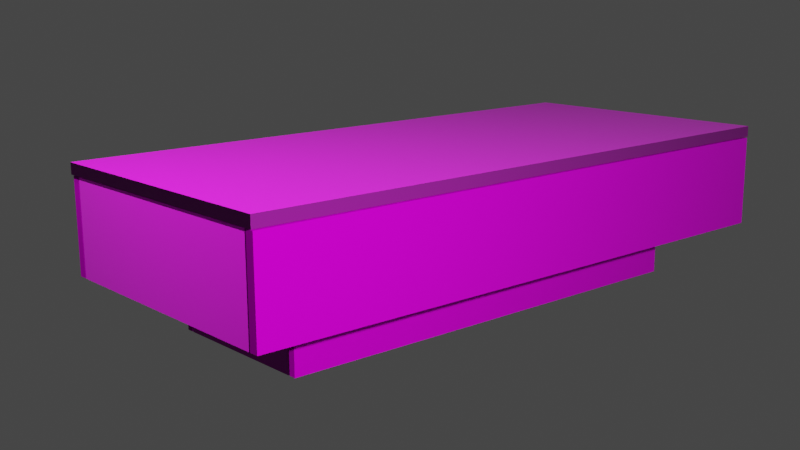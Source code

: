 # Source: banco.blend  (saved by Blender 2.90.8; exported with 4.5.12 LTS)
import bpy
from mathutils import Matrix  # noqa: F401  (used for matrix-valued properties, if any)

bpy.ops.wm.read_factory_settings(use_empty=True)
scene = bpy.context.scene
scene.name = 'Scene'

# ---- collections
col_collection = bpy.data.collections.new('Collection'); scene.collection.children.link(col_collection)

# ---- images (referenced by path relative to the original .blend; pixels are not part of the script)
import os
ASSET_DIR = os.environ.get("B2B_ASSET_DIR", "")  # directory of the original .blend (textures are referenced by path, not embedded)
HERE = os.path.dirname(os.path.abspath(__file__))  # packed textures are extracted next to this script under _unpacked/

def load_image(name, relpath, width, height, colorspace="sRGB"):
    """Load a texture the original file referenced (path relative to the .blend, or extracted next to this script)."""
    p = next((c for c in (os.path.join(HERE, relpath), os.path.join(ASSET_DIR, relpath)) if relpath and os.path.exists(c)), "")
    if p:
        img = bpy.data.images.load(p, check_existing=True)
        img.name = name
    else:  # same state as the original file: an image datablock whose file is absent (Cycles renders it pink)
        img = bpy.data.images.new(name, width, height)
        img.source = "FILE"
        img.filepath = "//" + (relpath or name)
    img.colorspace_settings.name = colorspace
    return img
img_marble014_1k_normal_jpg = load_image('Marble014_1K_Normal.jpg', 'textures/Marble014_1K_Normal.jpg', 1024, 1024, 'sRGB')
img_marble014_1k_roughness_jpg = load_image('Marble014_1K_Roughness.jpg', 'textures/Marble014_1K_Roughness.jpg', 1024, 1024, 'sRGB')
img_marble014_1k_color_jpg = load_image('Marble014_1K_Color.jpg', 'textures/Marble014_1K_Color.jpg', 1024, 1024, 'sRGB')

# ---- materials (node trees are filled in below, after node groups)
mat_material = bpy.data.materials.new('Material')
mat_material.alpha_threshold = 0.0
mat_material.use_transparent_shadow = False
mat_material.line_color = (0.0, 0.0, 0.0, 1.0)

# ---- material node trees
mat_material.use_nodes = True; mat_material.node_tree.nodes.clear()
_N = mat_material.node_tree.nodes; _L = mat_material.node_tree.links
n0 = _N.new('ShaderNodeOutputMaterial'); n0.name = 'Material Output'; n0.location = (300, 300)
n1 = _N.new('ShaderNodeNormalMap'); n1.name = 'Mapa normal'; n1.location = (-188, -187)
n2 = _N.new('ShaderNodeTexImage'); n2.name = 'Imagen.002'; n2.location = (-468, -182)
n2.image = img_marble014_1k_normal_jpg
n3 = _N.new('ShaderNodeTexImage'); n3.name = 'Imagen.003'; n3.location = (-321, 88)
n3.image = img_marble014_1k_roughness_jpg
n4 = _N.new('ShaderNodeTexImage'); n4.name = 'Imagen'; n4.location = (-325, 380)
n4.image = img_marble014_1k_color_jpg
n5 = _N.new('ShaderNodeBsdfPrincipled'); n5.name = 'Principled BSDF'; n5.location = (10, 300)
n5.distribution = 'GGX'
n5.subsurface_method = 'BURLEY'
n5.inputs[3].default_value = 1.45
n5.inputs[13].default_value = 0.02727
n5.inputs[24].default_value = 0.04545
n5.inputs[27].default_value = (0.0, 0.0, 0.0, 1.0)
n5.inputs[28].default_value = 1.0
_L.new(n5.outputs[0], n0.inputs[0])
_L.new(n2.outputs[0], n1.inputs[1])
_L.new(n4.outputs[0], n5.inputs[0])
_L.new(n3.outputs[0], n5.inputs[2])
_L.new(n1.outputs[0], n5.inputs[5])
n0.is_active_output = True

# ---- world
world_world = bpy.data.worlds.new('World'); scene.world = world_world
world_world.use_nodes = True; world_world.node_tree.nodes.clear()
_N = world_world.node_tree.nodes; _L = world_world.node_tree.links
n0 = _N.new('ShaderNodeOutputWorld'); n0.name = 'World Output'; n0.location = (300, 300)
n1 = _N.new('ShaderNodeBackground'); n1.name = 'Background'; n1.location = (10, 300)
n1.inputs[0].default_value = (0.05088, 0.05088, 0.05088, 1.0)
_L.new(n1.outputs[0], n0.inputs[0])
n0.is_active_output = True
world_world.color = (0.05088, 0.05088, 0.05088)
world_world.use_sun_shadow = False
world_world.sun_shadow_jitter_overblur = 0.0

# ---- cameras
cam_camera = bpy.data.cameras.new('Camera')
cam_camera.clip_end = 100.0
cam_camera.ortho_scale = 7.314

# ---- lights
light_light = bpy.data.lights.new('Light', 'POINT')
light_light.transmission_factor = 0.0
light_light.energy = 1000.0
light_light.shadow_soft_size = 0.1
light_light.shadow_maximum_resolution = 0.006
light_light.use_absolute_resolution = True
light_light_001 = bpy.data.lights.new('Light.001', 'POINT')
light_light_001.transmission_factor = 0.0
light_light_001.energy = 1000.0
light_light_001.shadow_soft_size = 0.1
light_light_001.shadow_maximum_resolution = 0.006
light_light_001.use_absolute_resolution = True

# ---- meshes
me_cube = bpy.data.meshes.new('Cube')
me_cube.from_pydata([(1.0, 1.0, 1.0), (1.0, 1.0, -1.0), (1.0, -1.0, 1.0), (1.0, -1.0, -1.0), (-1.0, 1.0, 1.0), (-1.0, 1.0, -1.0), (-1.0, -1.0, 1.0), (-1.0, -1.0, -1.0)], [], [(0, 4, 6, 2), (3, 2, 6, 7), (7, 6, 4, 5), (5, 1, 3, 7), (1, 0, 2, 3), (5, 4, 0, 1)])
_uv = me_cube.uv_layers.new(name='UVMap')
_uv.uv.foreach_set('vector', [0.625, 0.5, 0.875, 0.5, 0.875, 0.75, 0.625, 0.75, 0.375, 0.75, 0.625, 0.75, 0.625, 1.0, 0.375, 1.0, 0.375, 0.0, 0.625, 0.0, 0.625, 0.25, 0.375, 0.25, 0.125, 0.5, 0.375, 0.5, 0.375, 0.75, 0.125, 0.75, 0.375, 0.5, 0.625, 0.5, 0.625, 0.75, 0.375, 0.75, 0.375, 0.25, 0.625, 0.25, 0.625, 0.5, 0.375, 0.5])
me_cube.materials.append(mat_material)
me_cube.use_remesh_preserve_volume = False
me_cube.use_remesh_preserve_attributes = False
me_cube.use_mirror_vertex_groups = False
me_cube.update()
me_cube_001 = bpy.data.meshes.new('Cube.001')
me_cube_001.from_pydata([(1.0, 1.0, 1.0), (1.0, 1.0, -1.0), (1.0, -1.0, 1.0), (1.0, -1.0, -1.0), (-1.0, 1.0, 1.0), (-1.0, 1.0, -1.0), (-1.0, -1.0, 1.0), (-1.0, -1.0, -1.0)], [], [(0, 4, 6, 2), (3, 2, 6, 7), (7, 6, 4, 5), (5, 1, 3, 7), (1, 0, 2, 3), (5, 4, 0, 1)])
_uv = me_cube_001.uv_layers.new(name='UVMap')
_uv.uv.foreach_set('vector', [0.625, 0.5, 0.875, 0.5, 0.875, 0.75, 0.625, 0.75, 0.375, 0.75, 0.625, 0.75, 0.625, 1.0, 0.375, 1.0, 0.375, 0.0, 0.625, 0.0, 0.625, 0.25, 0.375, 0.25, 0.125, 0.5, 0.375, 0.5, 0.375, 0.75, 0.125, 0.75, 0.375, 0.5, 0.625, 0.5, 0.625, 0.75, 0.375, 0.75, 0.375, 0.25, 0.625, 0.25, 0.625, 0.5, 0.375, 0.5])
me_cube_001.materials.append(mat_material)
me_cube_001.use_remesh_preserve_volume = False
me_cube_001.use_remesh_preserve_attributes = False
me_cube_001.use_mirror_vertex_groups = False
me_cube_001.update()
me_cube_002 = bpy.data.meshes.new('Cube.002')
me_cube_002.from_pydata([(1.0, 1.0, 1.0), (1.0, 1.0, -1.0), (1.0, -1.0, 1.0), (1.0, -1.0, -1.0), (-1.0, 1.0, 1.0), (-1.0, 1.0, -1.0), (-1.0, -1.0, 1.0), (-1.0, -1.0, -1.0)], [], [(0, 4, 6, 2), (3, 2, 6, 7), (7, 6, 4, 5), (5, 1, 3, 7), (1, 0, 2, 3), (5, 4, 0, 1)])
_uv = me_cube_002.uv_layers.new(name='UVMap')
_uv.uv.foreach_set('vector', [-0.2005, 0.6828, 1.29, 0.6828, 1.29, 0.9071, -0.2005, 0.9071, 0.8658, -0.04941, 0.9662, -0.04941, 0.9662, 1.151, 0.8658, 1.151, 0.3469, 0.01179, 0.445, 0.01179, 0.445, 0.996, 0.3469, 0.996, 0.04869, 0.01963, 0.5461, 0.01963, 0.5461, 0.9921, 0.04869, 0.9921, 0.6494, -0.02136, 0.5615, -0.02136, 0.5615, 1.006, 0.6494, 1.006, 0.06014, 0.4775, 0.9164, 0.4775, 0.9164, 0.6709, 0.06014, 0.6709])
me_cube_002.materials.append(mat_material)
me_cube_002.use_remesh_preserve_volume = False
me_cube_002.use_remesh_preserve_attributes = False
me_cube_002.use_mirror_vertex_groups = False
me_cube_002.update()
me_cube_003 = bpy.data.meshes.new('Cube.003')
me_cube_003.from_pydata([(1.0, 1.0, 1.0), (1.0, 1.0, -1.0), (1.0, -1.0, 1.0), (1.0, -1.0, -1.0), (-1.0, 1.0, 1.0), (-1.0, 1.0, -1.0), (-1.0, -1.0, 1.0), (-1.0, -1.0, -1.0)], [], [(0, 4, 6, 2), (3, 2, 6, 7), (7, 6, 4, 5), (5, 1, 3, 7), (1, 0, 2, 3), (5, 4, 0, 1)])
_uv = me_cube_003.uv_layers.new(name='UVMap')
_uv.uv.foreach_set('vector', [0.625, 0.5, 0.875, 0.5, 0.875, 0.75, 0.625, 0.75, 0.3493, 0.1931, 0.9788, 0.1931, 0.9788, 0.8226, 0.3493, 0.8226, 0.375, 0.03618, 0.625, 0.03618, 0.625, 0.9794, 0.375, 0.9794, 0.125, 0.5, 0.375, 0.5, 0.375, 0.75, 0.125, 0.75, 0.375, 0.5, 0.625, 0.5, 0.625, 0.75, 0.375, 0.75, 0.1136, -0.01144, 0.8864, -0.01144, 0.8864, 0.7614, 0.1136, 0.7614])
me_cube_003.materials.append(mat_material)
me_cube_003.use_remesh_preserve_volume = False
me_cube_003.use_remesh_preserve_attributes = False
me_cube_003.use_mirror_vertex_groups = False
me_cube_003.update()
me_cube_004 = bpy.data.meshes.new('Cube.004')
me_cube_004.from_pydata([(1.0, 1.0, 1.0), (1.0, 1.0, -1.0), (1.0, -1.0, 1.0), (1.0, -1.0, -1.0), (-1.0, 1.0, 1.0), (-1.0, 1.0, -1.0), (-1.0, -1.0, 1.0), (-1.0, -1.0, -1.0)], [], [(0, 4, 6, 2), (3, 2, 6, 7), (7, 6, 4, 5), (5, 1, 3, 7), (1, 0, 2, 3), (5, 4, 0, 1)])
_uv = me_cube_004.uv_layers.new(name='UVMap')
_uv.uv.foreach_set('vector', [0.2037, 0.1139, 0.9681, 0.1139, 0.9681, 0.8783, 0.2037, 0.8783, 0.01119, 0.01705, 0.9849, 0.01705, 0.9849, 0.9908, 0.01119, 0.9908, 0.1179, -0.01881, 0.8196, -0.01881, 0.8196, 0.6829, 0.1179, 0.6829, -0.01121, 0.2154, 0.769, 0.2154, 0.769, 0.9956, -0.01121, 0.9956, 0.6207, 0.03592, 0.8871, 0.03592, 0.8871, 0.9016, 0.6207, 0.9016, 0.1242, 0.132, 0.8992, 0.132, 0.8992, 0.907, 0.1242, 0.907])
me_cube_004.materials.append(mat_material)
me_cube_004.use_remesh_preserve_volume = False
me_cube_004.use_remesh_preserve_attributes = False
me_cube_004.use_mirror_vertex_groups = False
me_cube_004.update()
me_cube_005 = bpy.data.meshes.new('Cube.005')
me_cube_005.from_pydata([(1.0, 1.0, 1.0), (1.0, 1.0, -1.0), (1.0, -1.0, 1.0), (1.0, -1.0, -1.0), (-1.0, 1.0, 1.0), (-1.0, 1.0, -1.0), (-1.0, -1.0, 1.0), (-1.0, -1.0, -1.0)], [], [(0, 4, 6, 2), (3, 2, 6, 7), (7, 6, 4, 5), (5, 1, 3, 7), (1, 0, 2, 3), (5, 4, 0, 1)])
_uv = me_cube_005.uv_layers.new(name='UVMap')
_uv.uv.foreach_set('vector', [0.625, 0.5, 0.875, 0.5, 0.875, 0.75, 0.625, 0.75, 0.375, 0.75, 0.625, 0.75, 0.625, 1.0, 0.375, 1.0, 0.375, 0.0, 0.625, 0.0, 0.625, 0.25, 0.375, 0.25, 0.125, 0.5, 0.375, 0.5, 0.375, 0.75, 0.125, 0.75, 0.375, 0.5, 0.625, 0.5, 0.625, 0.75, 0.375, 0.75, 0.375, 0.25, 0.625, 0.25, 0.625, 0.5, 0.375, 0.5])
me_cube_005.materials.append(mat_material)
me_cube_005.use_remesh_preserve_volume = False
me_cube_005.use_remesh_preserve_attributes = False
me_cube_005.use_mirror_vertex_groups = False
me_cube_005.update()
me_cube_006 = bpy.data.meshes.new('Cube.006')
me_cube_006.from_pydata([(1.0, 1.0, 1.0), (1.0, 1.0, -1.0), (1.0, -1.0, 1.0), (1.0, -1.0, -1.0), (-1.0, 1.0, 1.0), (-1.0, 1.0, -1.0), (-1.0, -1.0, 1.0), (-1.0, -1.0, -1.0)], [], [(0, 4, 6, 2), (3, 2, 6, 7), (7, 6, 4, 5), (5, 1, 3, 7), (1, 0, 2, 3), (5, 4, 0, 1)])
_uv = me_cube_006.uv_layers.new(name='UVMap')
_uv.uv.foreach_set('vector', [0.625, 0.5, 0.875, 0.5, 0.875, 0.75, 0.625, 0.75, 0.375, 0.75, 0.625, 0.75, 0.625, 1.0, 0.375, 1.0, 0.375, 0.0, 0.625, 0.0, 0.625, 0.25, 0.375, 0.25, 0.125, 0.5, 0.375, 0.5, 0.375, 0.75, 0.125, 0.75, 0.375, 0.5, 0.625, 0.5, 0.625, 0.75, 0.375, 0.75, 0.375, 0.25, 0.625, 0.25, 0.625, 0.5, 0.375, 0.5])
me_cube_006.materials.append(mat_material)
me_cube_006.use_remesh_preserve_volume = False
me_cube_006.use_remesh_preserve_attributes = False
me_cube_006.use_mirror_vertex_groups = False
me_cube_006.update()
me_cube_007 = bpy.data.meshes.new('Cube.007')
me_cube_007.from_pydata([(1.0, 1.0, 1.0), (1.0, 1.0, -1.0), (1.0, -1.0, 1.0), (1.0, -1.0, -1.0), (-1.0, 1.0, 1.0), (-1.0, 1.0, -1.0), (-1.0, -1.0, 1.0), (-1.0, -1.0, -1.0)], [], [(0, 4, 6, 2), (3, 2, 6, 7), (7, 6, 4, 5), (5, 1, 3, 7), (1, 0, 2, 3), (5, 4, 0, 1)])
_uv = me_cube_007.uv_layers.new(name='UVMap')
_uv.uv.foreach_set('vector', [0.625, 0.5, 0.875, 0.5, 0.875, 0.75, 0.625, 0.75, 0.375, 0.75, 0.625, 0.75, 0.625, 1.0, 0.375, 1.0, 0.7402, 0.1787, 0.9902, 0.1787, 0.9902, 0.9697, 0.7402, 0.9697, 0.125, 0.5, 0.375, 0.5, 0.375, 0.75, 0.125, 0.75, 0.375, 0.5, 0.625, 0.5, 0.625, 0.75, 0.375, 0.75, 0.375, 0.25, 0.625, 0.25, 0.625, 0.5, 0.375, 0.5])
me_cube_007.materials.append(mat_material)
me_cube_007.use_remesh_preserve_volume = False
me_cube_007.use_remesh_preserve_attributes = False
me_cube_007.use_mirror_vertex_groups = False
me_cube_007.update()
me_cube_008 = bpy.data.meshes.new('Cube.008')
me_cube_008.from_pydata([(1.0, 1.0, 1.0), (1.0, 1.0, -1.0), (1.0, -1.0, 1.0), (1.0, -1.0, -1.0), (-1.0, 1.0, 1.0), (-1.0, 1.0, -1.0), (-1.0, -1.0, 1.0), (-1.0, -1.0, -1.0)], [], [(0, 4, 6, 2), (3, 2, 6, 7), (7, 6, 4, 5), (5, 1, 3, 7), (1, 0, 2, 3), (5, 4, 0, 1)])
_uv = me_cube_008.uv_layers.new(name='UVMap')
_uv.uv.foreach_set('vector', [0.625, 0.5, 0.875, 0.5, 0.875, 0.75, 0.625, 0.75, 0.375, 0.75, 0.625, 0.75, 0.625, 1.0, 0.375, 1.0, 0.375, 0.0, 0.625, 0.0, 0.625, 0.25, 0.375, 0.25, 0.125, 0.5, 0.375, 0.5, 0.375, 0.75, 0.125, 0.75, 0.123, 0.008129, 0.373, 0.008129, 0.373, 0.8942, 0.123, 0.8942, 0.375, 0.25, 0.625, 0.25, 0.625, 0.5, 0.375, 0.5])
me_cube_008.materials.append(mat_material)
me_cube_008.use_remesh_preserve_volume = False
me_cube_008.use_remesh_preserve_attributes = False
me_cube_008.use_mirror_vertex_groups = False
me_cube_008.update()

# ---- objects
ob_cube = bpy.data.objects.new('Cube', me_cube)
ob_light = bpy.data.objects.new('Light', light_light)
ob_camera = bpy.data.objects.new('Camera', cam_camera)
ob_cube_001 = bpy.data.objects.new('Cube.001', me_cube_001)
ob_cube_002 = bpy.data.objects.new('Cube.002', me_cube_002)
ob_cube_003 = bpy.data.objects.new('Cube.003', me_cube_003)
ob_cube_004 = bpy.data.objects.new('Cube.004', me_cube_004)
ob_cube_005 = bpy.data.objects.new('Cube.005', me_cube_005)
ob_cube_006 = bpy.data.objects.new('Cube.006', me_cube_006)
ob_cube_007 = bpy.data.objects.new('Cube.007', me_cube_007)
ob_cube_008 = bpy.data.objects.new('Cube.008', me_cube_008)
ob_light_001 = bpy.data.objects.new('Light.001', light_light_001)

# ---- transforms, parenting, visibility, modifiers, constraints
ob_cube.location = (0.0, 0.0, 0.0)
ob_cube.scale = (0.7018, 2.268, -0.2687)
ob_cube.lock_rotations_4d = False
ob_cube.empty_display_type = 'ARROWS'
ob_cube.lineart.crease_threshold = 0.0
ob_light.location = (0.1595, -4.999, 4.826)
ob_light.rotation_euler = (0.6503, 0.05522, 1.866)
ob_light.lock_rotations_4d = False
ob_light.empty_display_type = 'ARROWS'
ob_light.color = (0.0, 0.0, 0.0, 0.0)
ob_light.lineart.crease_threshold = 0.0
ob_camera.location = (7.359, -6.926, 2.817)
ob_camera.rotation_euler = (1.34, 0.005236, 0.8522)
ob_camera.lock_rotations_4d = False
ob_camera.empty_display_type = 'ARROWS'
ob_camera.color = (0.0, 0.0, 0.0, 0.0)
ob_camera.display_type = 'WIRE'
ob_camera.lineart.crease_threshold = 0.0
ob_cube_001.location = (0.0, 0.0, 0.6668)
ob_cube_001.scale = (1.236, 2.846, -0.4375)
ob_cube_001.lock_rotations_4d = False
ob_cube_001.empty_display_type = 'ARROWS'
ob_cube_001.lineart.crease_threshold = 0.0
ob_cube_002.location = (0.004049, -0.01987, 1.17)
ob_cube_002.scale = (1.34, 2.964, -0.05267)
ob_cube_002.lock_rotations_4d = False
ob_cube_002.empty_display_type = 'ARROWS'
ob_cube_002.lineart.crease_threshold = 0.0
ob_cube_003.location = (-1.294, -0.01009, 0.6668)
ob_cube_003.scale = (0.04305, 2.954, -0.4375)
ob_cube_003.lock_rotations_4d = False
ob_cube_003.empty_display_type = 'ARROWS'
ob_cube_003.lineart.crease_threshold = 0.0
ob_cube_004.location = (1.294, -0.008819, 0.6668)
ob_cube_004.scale = (0.04305, 2.956, -0.4375)
ob_cube_004.lock_rotations_4d = False
ob_cube_004.empty_display_type = 'ARROWS'
ob_cube_004.lineart.crease_threshold = 0.0
ob_cube_005.location = (0.0, 2.895, 0.6668)
ob_cube_005.scale = (1.236, -0.05546, -0.4375)
ob_cube_005.lock_rotations_4d = False
ob_cube_005.empty_display_type = 'ARROWS'
ob_cube_005.lineart.crease_threshold = 0.0
ob_cube_006.location = (0.0, -2.909, 0.6668)
ob_cube_006.scale = (1.236, -0.05546, -0.4375)
ob_cube_006.lock_rotations_4d = False
ob_cube_006.empty_display_type = 'ARROWS'
ob_cube_006.lineart.crease_threshold = 0.0
ob_cube_007.location = (-0.7511, 0.0, 0.0)
ob_cube_007.scale = (0.0335, 2.268, -0.2687)
ob_cube_007.lock_rotations_4d = False
ob_cube_007.empty_display_type = 'ARROWS'
ob_cube_007.lineart.crease_threshold = 0.0
ob_cube_008.location = (0.7514, 0.0, 0.0)
ob_cube_008.scale = (0.0335, 2.268, -0.2687)
ob_cube_008.lock_rotations_4d = False
ob_cube_008.empty_display_type = 'ARROWS'
ob_cube_008.lineart.crease_threshold = 0.0
ob_light_001.location = (6.423, -3.389, 2.694)
ob_light_001.rotation_euler = (0.6503, 0.05522, 1.866)
ob_light_001.lock_rotations_4d = False
ob_light_001.empty_display_type = 'ARROWS'
ob_light_001.color = (0.0, 0.0, 0.0, 0.0)
ob_light_001.lineart.crease_threshold = 0.0

# ---- collection membership
col_collection.objects.link(ob_cube)
col_collection.objects.link(ob_light)
col_collection.objects.link(ob_camera)
col_collection.objects.link(ob_cube_001)
col_collection.objects.link(ob_cube_002)
col_collection.objects.link(ob_cube_003)
col_collection.objects.link(ob_cube_004)
col_collection.objects.link(ob_cube_005)
col_collection.objects.link(ob_cube_006)
col_collection.objects.link(ob_cube_007)
col_collection.objects.link(ob_cube_008)
col_collection.objects.link(ob_light_001)

# ---- scene / render settings (as saved in the file)
scene.camera = ob_camera
scene.frame_start = 1; scene.frame_end = 250; scene.frame_set(1)
scene.render.engine = 'BLENDER_EEVEE_NEXT'
scene.cycles.use_denoising = False
scene.cycles.samples = 128
scene.cycles.sampling_pattern = 'TABULATED_SOBOL'
scene.cycles.use_adaptive_sampling = False
scene.cycles.use_light_tree = False
scene.view_settings.view_transform = 'Filmic'
bpy.context.view_layer.update()
